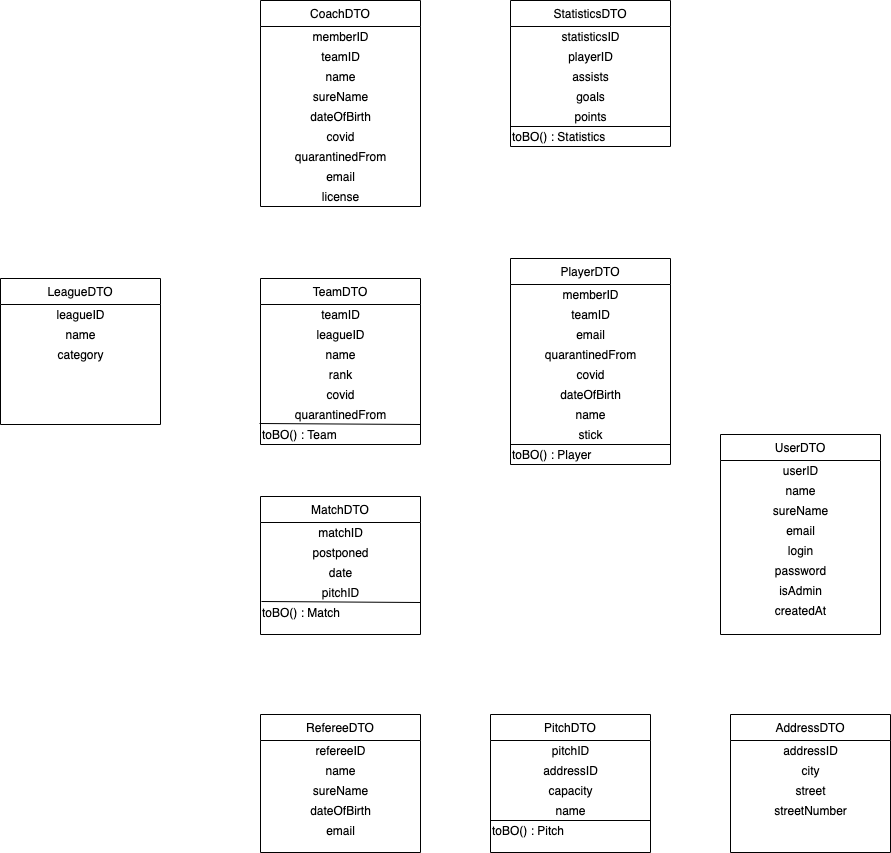

The diagram above was exported from draw.io. Its source (the exported page's mxGraphModel, read from the mxfile embedded in the PNG):
<mxGraphModel dx="1426" dy="794" grid="1" gridSize="10" guides="1" tooltips="1" connect="1" arrows="1" fold="1" page="1" pageScale="1" pageWidth="827" pageHeight="1169" math="0" shadow="0">
  <root>
    <mxCell id="WIyWlLk6GJQsqaUBKTNV-0" />
    <mxCell id="WIyWlLk6GJQsqaUBKTNV-1" parent="WIyWlLk6GJQsqaUBKTNV-0" />
    <mxCell id="SXde1_B3SVta3ZP5FGLc-3" value="CoachDTO" style="swimlane;fontStyle=0;align=center;verticalAlign=top;childLayout=stackLayout;horizontal=1;startSize=26;horizontalStack=0;resizeParent=1;resizeLast=0;collapsible=1;marginBottom=0;rounded=0;shadow=0;strokeWidth=1;" parent="WIyWlLk6GJQsqaUBKTNV-1" vertex="1">
      <mxGeometry x="360" y="50" width="160" height="206" as="geometry">
        <mxRectangle x="230" y="140" width="160" height="26" as="alternateBounds" />
      </mxGeometry>
    </mxCell>
    <mxCell id="SXde1_B3SVta3ZP5FGLc-4" value="memberID" style="text;html=1;align=center;verticalAlign=middle;resizable=0;points=[];autosize=1;" parent="SXde1_B3SVta3ZP5FGLc-3" vertex="1">
      <mxGeometry y="26" width="160" height="20" as="geometry" />
    </mxCell>
    <mxCell id="SXde1_B3SVta3ZP5FGLc-5" value="teamID" style="text;html=1;align=center;verticalAlign=middle;resizable=0;points=[];autosize=1;" parent="SXde1_B3SVta3ZP5FGLc-3" vertex="1">
      <mxGeometry y="46" width="160" height="20" as="geometry" />
    </mxCell>
    <mxCell id="SXde1_B3SVta3ZP5FGLc-6" value="name" style="text;html=1;align=center;verticalAlign=middle;resizable=0;points=[];autosize=1;" parent="SXde1_B3SVta3ZP5FGLc-3" vertex="1">
      <mxGeometry y="66" width="160" height="20" as="geometry" />
    </mxCell>
    <mxCell id="SXde1_B3SVta3ZP5FGLc-7" value="sureName" style="text;html=1;align=center;verticalAlign=middle;resizable=0;points=[];autosize=1;" parent="SXde1_B3SVta3ZP5FGLc-3" vertex="1">
      <mxGeometry y="86" width="160" height="20" as="geometry" />
    </mxCell>
    <mxCell id="SXde1_B3SVta3ZP5FGLc-8" value="dateOfBirth" style="text;html=1;align=center;verticalAlign=middle;resizable=0;points=[];autosize=1;" parent="SXde1_B3SVta3ZP5FGLc-3" vertex="1">
      <mxGeometry y="106" width="160" height="20" as="geometry" />
    </mxCell>
    <mxCell id="SXde1_B3SVta3ZP5FGLc-9" value="covid" style="text;html=1;align=center;verticalAlign=middle;resizable=0;points=[];autosize=1;" parent="SXde1_B3SVta3ZP5FGLc-3" vertex="1">
      <mxGeometry y="126" width="160" height="20" as="geometry" />
    </mxCell>
    <mxCell id="SXde1_B3SVta3ZP5FGLc-10" value="quarantinedFrom" style="text;html=1;align=center;verticalAlign=middle;resizable=0;points=[];autosize=1;" parent="SXde1_B3SVta3ZP5FGLc-3" vertex="1">
      <mxGeometry y="146" width="160" height="20" as="geometry" />
    </mxCell>
    <mxCell id="SXde1_B3SVta3ZP5FGLc-11" value="email" style="text;html=1;align=center;verticalAlign=middle;resizable=0;points=[];autosize=1;" parent="SXde1_B3SVta3ZP5FGLc-3" vertex="1">
      <mxGeometry y="166" width="160" height="20" as="geometry" />
    </mxCell>
    <mxCell id="SXde1_B3SVta3ZP5FGLc-82" value="license" style="text;html=1;align=center;verticalAlign=middle;resizable=0;points=[];autosize=1;" parent="SXde1_B3SVta3ZP5FGLc-3" vertex="1">
      <mxGeometry y="186" width="160" height="20" as="geometry" />
    </mxCell>
    <mxCell id="SXde1_B3SVta3ZP5FGLc-15" value="PlayerDTO" style="swimlane;fontStyle=0;align=center;verticalAlign=top;childLayout=stackLayout;horizontal=1;startSize=26;horizontalStack=0;resizeParent=1;resizeLast=0;collapsible=1;marginBottom=0;rounded=0;shadow=0;strokeWidth=1;" parent="WIyWlLk6GJQsqaUBKTNV-1" vertex="1">
      <mxGeometry x="610" y="308" width="160" height="206" as="geometry">
        <mxRectangle x="130" y="380" width="160" height="26" as="alternateBounds" />
      </mxGeometry>
    </mxCell>
    <mxCell id="SXde1_B3SVta3ZP5FGLc-89" value="memberID" style="text;html=1;align=center;verticalAlign=middle;resizable=0;points=[];autosize=1;" parent="SXde1_B3SVta3ZP5FGLc-15" vertex="1">
      <mxGeometry y="26" width="160" height="20" as="geometry" />
    </mxCell>
    <mxCell id="SXde1_B3SVta3ZP5FGLc-90" value="teamID" style="text;html=1;align=center;verticalAlign=middle;resizable=0;points=[];autosize=1;" parent="SXde1_B3SVta3ZP5FGLc-15" vertex="1">
      <mxGeometry y="46" width="160" height="20" as="geometry" />
    </mxCell>
    <mxCell id="SXde1_B3SVta3ZP5FGLc-95" value="email" style="text;html=1;align=center;verticalAlign=middle;resizable=0;points=[];autosize=1;" parent="SXde1_B3SVta3ZP5FGLc-15" vertex="1">
      <mxGeometry y="66" width="160" height="20" as="geometry" />
    </mxCell>
    <mxCell id="SXde1_B3SVta3ZP5FGLc-94" value="quarantinedFrom" style="text;html=1;align=center;verticalAlign=middle;resizable=0;points=[];autosize=1;" parent="SXde1_B3SVta3ZP5FGLc-15" vertex="1">
      <mxGeometry y="86" width="160" height="20" as="geometry" />
    </mxCell>
    <mxCell id="SXde1_B3SVta3ZP5FGLc-93" value="covid" style="text;html=1;align=center;verticalAlign=middle;resizable=0;points=[];autosize=1;" parent="SXde1_B3SVta3ZP5FGLc-15" vertex="1">
      <mxGeometry y="106" width="160" height="20" as="geometry" />
    </mxCell>
    <mxCell id="SXde1_B3SVta3ZP5FGLc-92" value="dateOfBirth" style="text;html=1;align=center;verticalAlign=middle;resizable=0;points=[];autosize=1;" parent="SXde1_B3SVta3ZP5FGLc-15" vertex="1">
      <mxGeometry y="126" width="160" height="20" as="geometry" />
    </mxCell>
    <mxCell id="SXde1_B3SVta3ZP5FGLc-91" value="name" style="text;html=1;align=center;verticalAlign=middle;resizable=0;points=[];autosize=1;" parent="SXde1_B3SVta3ZP5FGLc-15" vertex="1">
      <mxGeometry y="146" width="160" height="20" as="geometry" />
    </mxCell>
    <mxCell id="SXde1_B3SVta3ZP5FGLc-16" value="stick" style="text;html=1;align=center;verticalAlign=middle;resizable=0;points=[];autosize=1;" parent="SXde1_B3SVta3ZP5FGLc-15" vertex="1">
      <mxGeometry y="166" width="160" height="20" as="geometry" />
    </mxCell>
    <mxCell id="q4i7LsiXvLUM1Mxvdj6f-2" value="toBO() : Player" style="text;html=1;align=left;verticalAlign=middle;resizable=0;points=[];autosize=1;" vertex="1" parent="SXde1_B3SVta3ZP5FGLc-15">
      <mxGeometry y="186" width="160" height="20" as="geometry" />
    </mxCell>
    <mxCell id="SXde1_B3SVta3ZP5FGLc-21" value="StatisticsDTO" style="swimlane;fontStyle=0;align=center;verticalAlign=top;childLayout=stackLayout;horizontal=1;startSize=26;horizontalStack=0;resizeParent=1;resizeLast=0;collapsible=1;marginBottom=0;rounded=0;shadow=0;strokeWidth=1;" parent="WIyWlLk6GJQsqaUBKTNV-1" vertex="1">
      <mxGeometry x="610" y="50" width="160" height="146" as="geometry">
        <mxRectangle x="130" y="380" width="160" height="26" as="alternateBounds" />
      </mxGeometry>
    </mxCell>
    <mxCell id="SXde1_B3SVta3ZP5FGLc-22" value="statisticsID" style="text;html=1;align=center;verticalAlign=middle;resizable=0;points=[];autosize=1;" parent="SXde1_B3SVta3ZP5FGLc-21" vertex="1">
      <mxGeometry y="26" width="160" height="20" as="geometry" />
    </mxCell>
    <mxCell id="SXde1_B3SVta3ZP5FGLc-23" value="playerID" style="text;html=1;align=center;verticalAlign=middle;resizable=0;points=[];autosize=1;" parent="SXde1_B3SVta3ZP5FGLc-21" vertex="1">
      <mxGeometry y="46" width="160" height="20" as="geometry" />
    </mxCell>
    <mxCell id="SXde1_B3SVta3ZP5FGLc-24" value="assists" style="text;html=1;align=center;verticalAlign=middle;resizable=0;points=[];autosize=1;" parent="SXde1_B3SVta3ZP5FGLc-21" vertex="1">
      <mxGeometry y="66" width="160" height="20" as="geometry" />
    </mxCell>
    <mxCell id="SXde1_B3SVta3ZP5FGLc-25" value="goals" style="text;html=1;align=center;verticalAlign=middle;resizable=0;points=[];autosize=1;" parent="SXde1_B3SVta3ZP5FGLc-21" vertex="1">
      <mxGeometry y="86" width="160" height="20" as="geometry" />
    </mxCell>
    <mxCell id="SXde1_B3SVta3ZP5FGLc-26" value="points" style="text;html=1;align=center;verticalAlign=middle;resizable=0;points=[];autosize=1;" parent="SXde1_B3SVta3ZP5FGLc-21" vertex="1">
      <mxGeometry y="106" width="160" height="20" as="geometry" />
    </mxCell>
    <mxCell id="q4i7LsiXvLUM1Mxvdj6f-9" value="" style="endArrow=none;html=1;" edge="1" parent="SXde1_B3SVta3ZP5FGLc-21">
      <mxGeometry width="50" height="50" relative="1" as="geometry">
        <mxPoint y="126" as="sourcePoint" />
        <mxPoint x="160" y="126" as="targetPoint" />
        <Array as="points" />
      </mxGeometry>
    </mxCell>
    <mxCell id="q4i7LsiXvLUM1Mxvdj6f-5" value="toBO() : Statistics" style="text;html=1;align=left;verticalAlign=middle;resizable=0;points=[];autosize=1;" vertex="1" parent="SXde1_B3SVta3ZP5FGLc-21">
      <mxGeometry y="126" width="160" height="20" as="geometry" />
    </mxCell>
    <mxCell id="SXde1_B3SVta3ZP5FGLc-29" value="TeamDTO" style="swimlane;fontStyle=0;align=center;verticalAlign=top;childLayout=stackLayout;horizontal=1;startSize=26;horizontalStack=0;resizeParent=1;resizeLast=0;collapsible=1;marginBottom=0;rounded=0;shadow=0;strokeWidth=1;" parent="WIyWlLk6GJQsqaUBKTNV-1" vertex="1">
      <mxGeometry x="360" y="328" width="160" height="166" as="geometry">
        <mxRectangle x="230" y="140" width="160" height="26" as="alternateBounds" />
      </mxGeometry>
    </mxCell>
    <mxCell id="SXde1_B3SVta3ZP5FGLc-30" value="teamID" style="text;html=1;align=center;verticalAlign=middle;resizable=0;points=[];autosize=1;" parent="SXde1_B3SVta3ZP5FGLc-29" vertex="1">
      <mxGeometry y="26" width="160" height="20" as="geometry" />
    </mxCell>
    <mxCell id="SXde1_B3SVta3ZP5FGLc-31" value="leagueID" style="text;html=1;align=center;verticalAlign=middle;resizable=0;points=[];autosize=1;" parent="SXde1_B3SVta3ZP5FGLc-29" vertex="1">
      <mxGeometry y="46" width="160" height="20" as="geometry" />
    </mxCell>
    <mxCell id="SXde1_B3SVta3ZP5FGLc-32" value="name" style="text;html=1;align=center;verticalAlign=middle;resizable=0;points=[];autosize=1;" parent="SXde1_B3SVta3ZP5FGLc-29" vertex="1">
      <mxGeometry y="66" width="160" height="20" as="geometry" />
    </mxCell>
    <mxCell id="SXde1_B3SVta3ZP5FGLc-33" value="rank" style="text;html=1;align=center;verticalAlign=middle;resizable=0;points=[];autosize=1;" parent="SXde1_B3SVta3ZP5FGLc-29" vertex="1">
      <mxGeometry y="86" width="160" height="20" as="geometry" />
    </mxCell>
    <mxCell id="SXde1_B3SVta3ZP5FGLc-34" value="covid" style="text;html=1;align=center;verticalAlign=middle;resizable=0;points=[];autosize=1;" parent="SXde1_B3SVta3ZP5FGLc-29" vertex="1">
      <mxGeometry y="106" width="160" height="20" as="geometry" />
    </mxCell>
    <mxCell id="SXde1_B3SVta3ZP5FGLc-35" value="quarantinedFrom" style="text;html=1;align=center;verticalAlign=middle;resizable=0;points=[];autosize=1;" parent="SXde1_B3SVta3ZP5FGLc-29" vertex="1">
      <mxGeometry y="126" width="160" height="20" as="geometry" />
    </mxCell>
    <mxCell id="q4i7LsiXvLUM1Mxvdj6f-4" value="toBO() : Team" style="text;html=1;align=left;verticalAlign=middle;resizable=0;points=[];autosize=1;" vertex="1" parent="SXde1_B3SVta3ZP5FGLc-29">
      <mxGeometry y="146" width="160" height="20" as="geometry" />
    </mxCell>
    <mxCell id="SXde1_B3SVta3ZP5FGLc-39" value="MatchDTO" style="swimlane;fontStyle=0;align=center;verticalAlign=top;childLayout=stackLayout;horizontal=1;startSize=26;horizontalStack=0;resizeParent=1;resizeLast=0;collapsible=1;marginBottom=0;rounded=0;shadow=0;strokeWidth=1;" parent="WIyWlLk6GJQsqaUBKTNV-1" vertex="1">
      <mxGeometry x="360" y="546" width="160" height="138" as="geometry">
        <mxRectangle x="230" y="140" width="160" height="26" as="alternateBounds" />
      </mxGeometry>
    </mxCell>
    <mxCell id="SXde1_B3SVta3ZP5FGLc-40" value="matchID" style="text;html=1;align=center;verticalAlign=middle;resizable=0;points=[];autosize=1;" parent="SXde1_B3SVta3ZP5FGLc-39" vertex="1">
      <mxGeometry y="26" width="160" height="20" as="geometry" />
    </mxCell>
    <mxCell id="SXde1_B3SVta3ZP5FGLc-41" value="postponed" style="text;html=1;align=center;verticalAlign=middle;resizable=0;points=[];autosize=1;" parent="SXde1_B3SVta3ZP5FGLc-39" vertex="1">
      <mxGeometry y="46" width="160" height="20" as="geometry" />
    </mxCell>
    <mxCell id="SXde1_B3SVta3ZP5FGLc-42" value="date" style="text;html=1;align=center;verticalAlign=middle;resizable=0;points=[];autosize=1;" parent="SXde1_B3SVta3ZP5FGLc-39" vertex="1">
      <mxGeometry y="66" width="160" height="20" as="geometry" />
    </mxCell>
    <mxCell id="twi0SOuzmLWfk5mWBuaE-0" value="pitchID" style="text;html=1;align=center;verticalAlign=middle;resizable=0;points=[];autosize=1;" parent="SXde1_B3SVta3ZP5FGLc-39" vertex="1">
      <mxGeometry y="86" width="160" height="20" as="geometry" />
    </mxCell>
    <mxCell id="q4i7LsiXvLUM1Mxvdj6f-0" value="" style="endArrow=none;html=1;exitX=0.006;exitY=0.95;exitDx=0;exitDy=0;exitPerimeter=0;" edge="1" parent="SXde1_B3SVta3ZP5FGLc-39" source="twi0SOuzmLWfk5mWBuaE-0">
      <mxGeometry width="50" height="50" relative="1" as="geometry">
        <mxPoint x="110" y="156" as="sourcePoint" />
        <mxPoint x="160" y="106" as="targetPoint" />
      </mxGeometry>
    </mxCell>
    <mxCell id="q4i7LsiXvLUM1Mxvdj6f-1" value="toBO() : Match" style="text;html=1;align=left;verticalAlign=middle;resizable=0;points=[];autosize=1;" vertex="1" parent="SXde1_B3SVta3ZP5FGLc-39">
      <mxGeometry y="106" width="160" height="20" as="geometry" />
    </mxCell>
    <mxCell id="SXde1_B3SVta3ZP5FGLc-44" value="PitchDTO" style="swimlane;fontStyle=0;align=center;verticalAlign=top;childLayout=stackLayout;horizontal=1;startSize=26;horizontalStack=0;resizeParent=1;resizeLast=0;collapsible=1;marginBottom=0;rounded=0;shadow=0;strokeWidth=1;" parent="WIyWlLk6GJQsqaUBKTNV-1" vertex="1">
      <mxGeometry x="590" y="764" width="160" height="138" as="geometry">
        <mxRectangle x="230" y="140" width="160" height="26" as="alternateBounds" />
      </mxGeometry>
    </mxCell>
    <mxCell id="SXde1_B3SVta3ZP5FGLc-45" value="pitchID" style="text;html=1;align=center;verticalAlign=middle;resizable=0;points=[];autosize=1;" parent="SXde1_B3SVta3ZP5FGLc-44" vertex="1">
      <mxGeometry y="26" width="160" height="20" as="geometry" />
    </mxCell>
    <mxCell id="SXde1_B3SVta3ZP5FGLc-46" value="addressID" style="text;html=1;align=center;verticalAlign=middle;resizable=0;points=[];autosize=1;" parent="SXde1_B3SVta3ZP5FGLc-44" vertex="1">
      <mxGeometry y="46" width="160" height="20" as="geometry" />
    </mxCell>
    <mxCell id="SXde1_B3SVta3ZP5FGLc-47" value="capacity" style="text;html=1;align=center;verticalAlign=middle;resizable=0;points=[];autosize=1;" parent="SXde1_B3SVta3ZP5FGLc-44" vertex="1">
      <mxGeometry y="66" width="160" height="20" as="geometry" />
    </mxCell>
    <mxCell id="SXde1_B3SVta3ZP5FGLc-48" value="name" style="text;html=1;align=center;verticalAlign=middle;resizable=0;points=[];autosize=1;" parent="SXde1_B3SVta3ZP5FGLc-44" vertex="1">
      <mxGeometry y="86" width="160" height="20" as="geometry" />
    </mxCell>
    <mxCell id="q4i7LsiXvLUM1Mxvdj6f-10" value="" style="endArrow=none;html=1;" edge="1" parent="SXde1_B3SVta3ZP5FGLc-44">
      <mxGeometry width="50" height="50" relative="1" as="geometry">
        <mxPoint y="106" as="sourcePoint" />
        <mxPoint x="160" y="106" as="targetPoint" />
        <Array as="points" />
      </mxGeometry>
    </mxCell>
    <mxCell id="q4i7LsiXvLUM1Mxvdj6f-3" value="toBO() : Pitch" style="text;html=1;align=left;verticalAlign=middle;resizable=0;points=[];autosize=1;" vertex="1" parent="SXde1_B3SVta3ZP5FGLc-44">
      <mxGeometry y="106" width="160" height="20" as="geometry" />
    </mxCell>
    <mxCell id="SXde1_B3SVta3ZP5FGLc-49" value="RefereeDTO" style="swimlane;fontStyle=0;align=center;verticalAlign=top;childLayout=stackLayout;horizontal=1;startSize=26;horizontalStack=0;resizeParent=1;resizeLast=0;collapsible=1;marginBottom=0;rounded=0;shadow=0;strokeWidth=1;" parent="WIyWlLk6GJQsqaUBKTNV-1" vertex="1">
      <mxGeometry x="360" y="764" width="160" height="138" as="geometry">
        <mxRectangle x="230" y="140" width="160" height="26" as="alternateBounds" />
      </mxGeometry>
    </mxCell>
    <mxCell id="SXde1_B3SVta3ZP5FGLc-50" value="refereeID" style="text;html=1;align=center;verticalAlign=middle;resizable=0;points=[];autosize=1;" parent="SXde1_B3SVta3ZP5FGLc-49" vertex="1">
      <mxGeometry y="26" width="160" height="20" as="geometry" />
    </mxCell>
    <mxCell id="SXde1_B3SVta3ZP5FGLc-51" value="name" style="text;html=1;align=center;verticalAlign=middle;resizable=0;points=[];autosize=1;" parent="SXde1_B3SVta3ZP5FGLc-49" vertex="1">
      <mxGeometry y="46" width="160" height="20" as="geometry" />
    </mxCell>
    <mxCell id="SXde1_B3SVta3ZP5FGLc-52" value="sureName" style="text;html=1;align=center;verticalAlign=middle;resizable=0;points=[];autosize=1;" parent="SXde1_B3SVta3ZP5FGLc-49" vertex="1">
      <mxGeometry y="66" width="160" height="20" as="geometry" />
    </mxCell>
    <mxCell id="SXde1_B3SVta3ZP5FGLc-53" value="dateOfBirth" style="text;html=1;align=center;verticalAlign=middle;resizable=0;points=[];autosize=1;" parent="SXde1_B3SVta3ZP5FGLc-49" vertex="1">
      <mxGeometry y="86" width="160" height="20" as="geometry" />
    </mxCell>
    <mxCell id="SXde1_B3SVta3ZP5FGLc-54" value="email" style="text;html=1;align=center;verticalAlign=middle;resizable=0;points=[];autosize=1;" parent="SXde1_B3SVta3ZP5FGLc-49" vertex="1">
      <mxGeometry y="106" width="160" height="20" as="geometry" />
    </mxCell>
    <mxCell id="SXde1_B3SVta3ZP5FGLc-55" value="AddressDTO" style="swimlane;fontStyle=0;align=center;verticalAlign=top;childLayout=stackLayout;horizontal=1;startSize=26;horizontalStack=0;resizeParent=1;resizeLast=0;collapsible=1;marginBottom=0;rounded=0;shadow=0;strokeWidth=1;" parent="WIyWlLk6GJQsqaUBKTNV-1" vertex="1">
      <mxGeometry x="830" y="764" width="160" height="138" as="geometry">
        <mxRectangle x="230" y="140" width="160" height="26" as="alternateBounds" />
      </mxGeometry>
    </mxCell>
    <mxCell id="SXde1_B3SVta3ZP5FGLc-56" value="addressID" style="text;html=1;align=center;verticalAlign=middle;resizable=0;points=[];autosize=1;" parent="SXde1_B3SVta3ZP5FGLc-55" vertex="1">
      <mxGeometry y="26" width="160" height="20" as="geometry" />
    </mxCell>
    <mxCell id="SXde1_B3SVta3ZP5FGLc-57" value="city" style="text;html=1;align=center;verticalAlign=middle;resizable=0;points=[];autosize=1;" parent="SXde1_B3SVta3ZP5FGLc-55" vertex="1">
      <mxGeometry y="46" width="160" height="20" as="geometry" />
    </mxCell>
    <mxCell id="SXde1_B3SVta3ZP5FGLc-58" value="street" style="text;html=1;align=center;verticalAlign=middle;resizable=0;points=[];autosize=1;" parent="SXde1_B3SVta3ZP5FGLc-55" vertex="1">
      <mxGeometry y="66" width="160" height="20" as="geometry" />
    </mxCell>
    <mxCell id="SXde1_B3SVta3ZP5FGLc-59" value="streetNumber" style="text;html=1;align=center;verticalAlign=middle;resizable=0;points=[];autosize=1;" parent="SXde1_B3SVta3ZP5FGLc-55" vertex="1">
      <mxGeometry y="86" width="160" height="20" as="geometry" />
    </mxCell>
    <mxCell id="SXde1_B3SVta3ZP5FGLc-60" value="UserDTO" style="swimlane;fontStyle=0;align=center;verticalAlign=top;childLayout=stackLayout;horizontal=1;startSize=26;horizontalStack=0;resizeParent=1;resizeLast=0;collapsible=1;marginBottom=0;rounded=0;shadow=0;strokeWidth=1;" parent="WIyWlLk6GJQsqaUBKTNV-1" vertex="1">
      <mxGeometry x="820" y="484" width="160" height="200" as="geometry">
        <mxRectangle x="230" y="140" width="160" height="26" as="alternateBounds" />
      </mxGeometry>
    </mxCell>
    <mxCell id="SXde1_B3SVta3ZP5FGLc-61" value="userID" style="text;html=1;align=center;verticalAlign=middle;resizable=0;points=[];autosize=1;" parent="SXde1_B3SVta3ZP5FGLc-60" vertex="1">
      <mxGeometry y="26" width="160" height="20" as="geometry" />
    </mxCell>
    <mxCell id="SXde1_B3SVta3ZP5FGLc-62" value="name" style="text;html=1;align=center;verticalAlign=middle;resizable=0;points=[];autosize=1;" parent="SXde1_B3SVta3ZP5FGLc-60" vertex="1">
      <mxGeometry y="46" width="160" height="20" as="geometry" />
    </mxCell>
    <mxCell id="SXde1_B3SVta3ZP5FGLc-63" value="sureName" style="text;html=1;align=center;verticalAlign=middle;resizable=0;points=[];autosize=1;" parent="SXde1_B3SVta3ZP5FGLc-60" vertex="1">
      <mxGeometry y="66" width="160" height="20" as="geometry" />
    </mxCell>
    <mxCell id="SXde1_B3SVta3ZP5FGLc-64" value="email" style="text;html=1;align=center;verticalAlign=middle;resizable=0;points=[];autosize=1;" parent="SXde1_B3SVta3ZP5FGLc-60" vertex="1">
      <mxGeometry y="86" width="160" height="20" as="geometry" />
    </mxCell>
    <mxCell id="SXde1_B3SVta3ZP5FGLc-65" value="login" style="text;html=1;align=center;verticalAlign=middle;resizable=0;points=[];autosize=1;" parent="SXde1_B3SVta3ZP5FGLc-60" vertex="1">
      <mxGeometry y="106" width="160" height="20" as="geometry" />
    </mxCell>
    <mxCell id="SXde1_B3SVta3ZP5FGLc-66" value="password" style="text;html=1;align=center;verticalAlign=middle;resizable=0;points=[];autosize=1;" parent="SXde1_B3SVta3ZP5FGLc-60" vertex="1">
      <mxGeometry y="126" width="160" height="20" as="geometry" />
    </mxCell>
    <mxCell id="SXde1_B3SVta3ZP5FGLc-67" value="isAdmin" style="text;html=1;align=center;verticalAlign=middle;resizable=0;points=[];autosize=1;" parent="SXde1_B3SVta3ZP5FGLc-60" vertex="1">
      <mxGeometry y="146" width="160" height="20" as="geometry" />
    </mxCell>
    <mxCell id="SXde1_B3SVta3ZP5FGLc-68" value="createdAt" style="text;html=1;align=center;verticalAlign=middle;resizable=0;points=[];autosize=1;" parent="SXde1_B3SVta3ZP5FGLc-60" vertex="1">
      <mxGeometry y="166" width="160" height="20" as="geometry" />
    </mxCell>
    <mxCell id="SXde1_B3SVta3ZP5FGLc-75" value="LeagueDTO" style="swimlane;fontStyle=0;align=center;verticalAlign=top;childLayout=stackLayout;horizontal=1;startSize=26;horizontalStack=0;resizeParent=1;resizeLast=0;collapsible=1;marginBottom=0;rounded=0;shadow=0;strokeWidth=1;" parent="WIyWlLk6GJQsqaUBKTNV-1" vertex="1">
      <mxGeometry x="100" y="328" width="160" height="146" as="geometry">
        <mxRectangle x="230" y="140" width="160" height="26" as="alternateBounds" />
      </mxGeometry>
    </mxCell>
    <mxCell id="SXde1_B3SVta3ZP5FGLc-76" value="leagueID" style="text;html=1;align=center;verticalAlign=middle;resizable=0;points=[];autosize=1;" parent="SXde1_B3SVta3ZP5FGLc-75" vertex="1">
      <mxGeometry y="26" width="160" height="20" as="geometry" />
    </mxCell>
    <mxCell id="SXde1_B3SVta3ZP5FGLc-77" value="name" style="text;html=1;align=center;verticalAlign=middle;resizable=0;points=[];autosize=1;" parent="SXde1_B3SVta3ZP5FGLc-75" vertex="1">
      <mxGeometry y="46" width="160" height="20" as="geometry" />
    </mxCell>
    <mxCell id="SXde1_B3SVta3ZP5FGLc-78" value="category" style="text;html=1;align=center;verticalAlign=middle;resizable=0;points=[];autosize=1;" parent="SXde1_B3SVta3ZP5FGLc-75" vertex="1">
      <mxGeometry y="66" width="160" height="20" as="geometry" />
    </mxCell>
    <mxCell id="q4i7LsiXvLUM1Mxvdj6f-6" value="" style="endArrow=none;html=1;exitX=-0.006;exitY=-0.05;exitDx=0;exitDy=0;exitPerimeter=0;" edge="1" parent="WIyWlLk6GJQsqaUBKTNV-1" source="q4i7LsiXvLUM1Mxvdj6f-4">
      <mxGeometry width="50" height="50" relative="1" as="geometry">
        <mxPoint x="470" y="524" as="sourcePoint" />
        <mxPoint x="520" y="474" as="targetPoint" />
      </mxGeometry>
    </mxCell>
    <mxCell id="q4i7LsiXvLUM1Mxvdj6f-7" value="" style="endArrow=none;html=1;" edge="1" parent="WIyWlLk6GJQsqaUBKTNV-1">
      <mxGeometry width="50" height="50" relative="1" as="geometry">
        <mxPoint x="610" y="494" as="sourcePoint" />
        <mxPoint x="770" y="494" as="targetPoint" />
        <Array as="points" />
      </mxGeometry>
    </mxCell>
  </root>
</mxGraphModel>